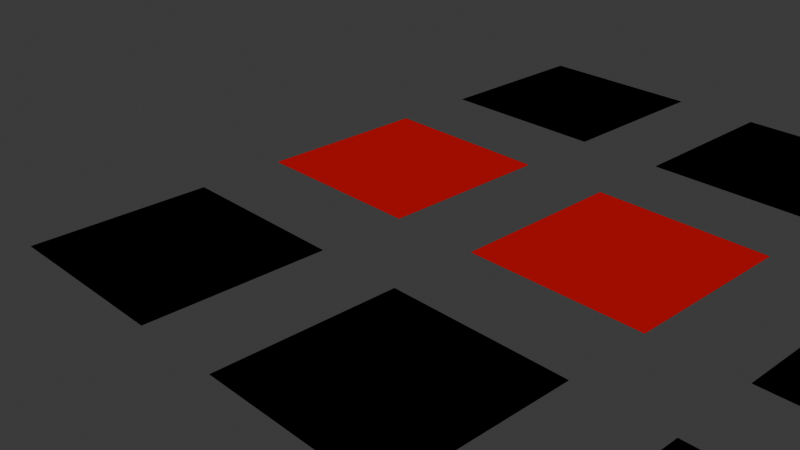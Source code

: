 # Source: open_shader_language.blend  (saved by Blender 4.4.32; exported with 4.5.12 LTS)
import bpy
from mathutils import Matrix  # noqa: F401  (used for matrix-valued properties, if any)

bpy.ops.wm.read_factory_settings(use_empty=True)
scene = bpy.context.scene
scene.name = 'Scene'

# ---- collections
col_collection = bpy.data.collections.new('Collection'); scene.collection.children.link(col_collection)

# ---- materials (node trees are filled in below, after node groups)
mat_material_009 = bpy.data.materials.new('Material.009')
mat_material_010 = bpy.data.materials.new('Material.010')
mat_material_012 = bpy.data.materials.new('Material.012')
mat_material_013 = bpy.data.materials.new('Material.013')
mat_material_007 = bpy.data.materials.new('Material.007')
mat_material_008 = bpy.data.materials.new('Material.008')
mat_material_003 = bpy.data.materials.new('Material.003')
mat_material_002 = bpy.data.materials.new('Material.002')
mat_material_001 = bpy.data.materials.new('Material.001')

# ---- material node trees
mat_material_009.use_nodes = True; mat_material_009.node_tree.nodes.clear()
_N = mat_material_009.node_tree.nodes; _L = mat_material_009.node_tree.links
n0 = _N.new('ShaderNodeOutputMaterial'); n0.name = 'Material Output'; n0.location = (297, 296)
n1 = _N.new('ShaderNodeScript'); n1.name = 'Script'; n1.location = (-219, 320)
n1.inputs[0].default_value = 360.0
n2 = _N.new('ShaderNodeBsdfDiffuse'); n2.name = 'Diffuse BSDF'; n2.location = (124, 297)
n3 = _N.new('ShaderNodeHueSaturation'); n3.name = 'Hue/Saturation/Value'; n3.location = (-54, 295)
n3.inputs[4].default_value = (0.8001, 0.0, 0.001253, 1.0)
_L.new(n3.outputs[0], n2.inputs[0])
_L.new(n2.outputs[0], n0.inputs[0])
_L.new(n1.outputs[0], n3.inputs[0])
n0.is_active_output = True
mat_material_010.use_nodes = True; mat_material_010.node_tree.nodes.clear()
_N = mat_material_010.node_tree.nodes; _L = mat_material_010.node_tree.links
n0 = _N.new('ShaderNodeOutputMaterial'); n0.name = 'Material Output'; n0.location = (297, 296)
n1 = _N.new('ShaderNodeScript'); n1.name = 'Script'; n1.location = (-240, 318)
n1.inputs[0].default_value = 0.1
n1.inputs[1].default_value = 0.1
n1.inputs[2].default_value = 0.1
n2 = _N.new('ShaderNodeBsdfDiffuse'); n2.name = 'Diffuse BSDF'; n2.location = (124, 297)
n3 = _N.new('ShaderNodeHueSaturation'); n3.name = 'Hue/Saturation/Value'; n3.location = (-54, 295)
n3.inputs[4].default_value = (0.8001, 0.0, 0.001253, 1.0)
_L.new(n3.outputs[0], n2.inputs[0])
_L.new(n2.outputs[0], n0.inputs[0])
_L.new(n1.outputs[0], n3.inputs[0])
n0.is_active_output = True
mat_material_012.use_nodes = True; mat_material_012.node_tree.nodes.clear()
_N = mat_material_012.node_tree.nodes; _L = mat_material_012.node_tree.links
n0 = _N.new('ShaderNodeOutputMaterial'); n0.name = 'Material Output'; n0.location = (297, 296)
n1 = _N.new('ShaderNodeScript'); n1.name = 'Script'; n1.location = (92, 327)
n1.inputs[0].default_value = (1.0, 0.0, 0.0, 1.0)
n1.inputs[1].default_value = (0.0, 0.0, 0.0, 1.0)
n1.inputs[2].default_value = (0.0, 0.0, 1.0)
_L.new(n1.outputs[0], n0.inputs[0])
n0.is_active_output = True
mat_material_013.use_nodes = True; mat_material_013.node_tree.nodes.clear()
_N = mat_material_013.node_tree.nodes; _L = mat_material_013.node_tree.links
n0 = _N.new('ShaderNodeOutputMaterial'); n0.name = 'Material Output'; n0.location = (297, 296)
n1 = _N.new('ShaderNodeScript'); n1.name = 'Script'; n1.location = (92, 327)
n1.inputs[0].default_value = 50.0
n1.inputs[1].default_value = 0.5
n1.inputs[2].default_value = -18.7
n1.inputs[3].default_value = 0.01
n1.inputs[4].default_value = 5
n1.inputs[5].default_value = (1.0, 1.0, 1.0, 1.0)
n1.inputs[6].default_value = (0.0, 0.4974, 0.1436, 1.0)
n1.inputs[7].default_value = (0.0, 0.03166, 0.01005, 1.0)
_L.new(n1.outputs[0], n0.inputs[0])
n0.is_active_output = True
mat_material_007.use_nodes = True; mat_material_007.node_tree.nodes.clear()
_N = mat_material_007.node_tree.nodes; _L = mat_material_007.node_tree.links
n0 = _N.new('ShaderNodeOutputMaterial'); n0.name = 'Material Output'; n0.location = (300, 300)
n1 = _N.new('ShaderNodeScript'); n1.name = 'Script'; n1.location = (96, 235)
n1.inputs[0].default_value = -7.9
n1.inputs[1].default_value = (0.0, 0.0, 0.0)
n1.inputs[2].default_value = 0.45
_L.new(n1.outputs[1], n0.inputs[0])
n0.is_active_output = True
mat_material_008.use_nodes = True; mat_material_008.node_tree.nodes.clear()
_N = mat_material_008.node_tree.nodes; _L = mat_material_008.node_tree.links
n0 = _N.new('ShaderNodeOutputMaterial'); n0.name = 'Material Output'; n0.location = (300, 300)
n1 = _N.new('ShaderNodeScript'); n1.name = 'Script'; n1.location = (96, 235)
n1.inputs[0].default_value = (0.0, 0.0, 0.0)
n1.inputs[1].default_value = -7.9
n1.inputs[2].default_value = (1.0, 0.0, 0.0, 1.0)
n1.inputs[3].default_value = (0.0, 1.0, 0.0, 1.0)
_L.new(n1.outputs[0], n0.inputs[0])
n0.is_active_output = True
mat_material_003.use_nodes = True; mat_material_003.node_tree.nodes.clear()
_N = mat_material_003.node_tree.nodes; _L = mat_material_003.node_tree.links
n0 = _N.new('ShaderNodeOutputMaterial'); n0.name = 'Material Output'; n0.location = (447, 300)
n1 = _N.new('ShaderNodeScript'); n1.name = 'Script'; n1.location = (219, 305)
n1.inputs[0].default_value = (0.0, 0.0, 0.0)
n1.inputs[1].default_value = -4.6
n1.inputs[2].default_value = 0.3
n1.inputs[3].default_value = 42
n1.inputs[4].default_value = 8
n1.inputs[5].default_value = 0.05
_L.new(n1.outputs[0], n0.inputs[0])
n0.is_active_output = True
mat_material_002.use_nodes = True; mat_material_002.node_tree.nodes.clear()
_N = mat_material_002.node_tree.nodes; _L = mat_material_002.node_tree.links
n0 = _N.new('ShaderNodeOutputMaterial'); n0.name = 'Material Output'; n0.location = (300, 300)
n1 = _N.new('ShaderNodeScript'); n1.name = 'Script'; n1.location = (87, 264)
n1.inputs[0].default_value = (0.935, 0.8832, 1.0, 1.0)
n1.inputs[1].default_value = 1.0
_L.new(n1.outputs[0], n0.inputs[0])
n0.is_active_output = True
mat_material_001.use_nodes = True; mat_material_001.node_tree.nodes.clear()
_N = mat_material_001.node_tree.nodes; _L = mat_material_001.node_tree.links
n0 = _N.new('ShaderNodeOutputMaterial'); n0.name = 'Material Output'; n0.location = (300, 300)
n1 = _N.new('ShaderNodeScript'); n1.name = 'Script'; n1.location = (87, 264)
n1.inputs[0].default_value = (0.137, 0.08477, 0.8008, 1.0)
_L.new(n1.outputs[0], n0.inputs[0])
n0.is_active_output = True

# ---- world
world_world = bpy.data.worlds.new('World'); scene.world = world_world
world_world.use_nodes = True; world_world.node_tree.nodes.clear()
_N = world_world.node_tree.nodes; _L = world_world.node_tree.links
n0 = _N.new('ShaderNodeOutputWorld'); n0.name = 'World Output'; n0.location = (300, 300)
n1 = _N.new('ShaderNodeBackground'); n1.name = 'Background'; n1.location = (10, 300)
n1.inputs[0].default_value = (0.05088, 0.05088, 0.05088, 1.0)
_L.new(n1.outputs[0], n0.inputs[0])
n0.is_active_output = True
world_world.color = (0.05088, 0.05088, 0.05088)
world_world.sun_shadow_jitter_overblur = 0.0

# ---- cameras
cam_camera = bpy.data.cameras.new('Camera')
cam_camera.clip_end = 100.0
cam_camera.ortho_scale = 7.314

# ---- lights
light_light = bpy.data.lights.new('Light', 'SUN')
light_light.angle = 0.1993
light_light.energy = 1.66
light_light.shadow_soft_size = 0.1
light_light.shadow_cascade_max_distance = 1000.0

# ---- meshes
me_plane = bpy.data.meshes.new('Plane')
me_plane.from_pydata([(-1.0, -1.0, 0.0), (1.0, -1.0, 0.0), (-1.0, 1.0, 0.0), (1.0, 1.0, 0.0)], [], [(0, 1, 3, 2)])
_uv = me_plane.uv_layers.new(name='UVMap')
_uv.uv.foreach_set('vector', [0.0, 0.0, 1.0, 0.0, 1.0, 1.0, 0.0, 1.0])
me_plane.materials.append(mat_material_009)
me_plane.update()
me_plane_001 = bpy.data.meshes.new('Plane.001')
me_plane_001.from_pydata([(-1.0, -1.0, 0.0), (1.0, -1.0, 0.0), (-1.0, 1.0, 0.0), (1.0, 1.0, 0.0)], [], [(0, 1, 3, 2)])
_uv = me_plane_001.uv_layers.new(name='UVMap')
_uv.uv.foreach_set('vector', [0.0, 0.0, 1.0, 0.0, 1.0, 1.0, 0.0, 1.0])
me_plane_001.materials.append(mat_material_010)
me_plane_001.update()
me_plane_003 = bpy.data.meshes.new('Plane.003')
me_plane_003.from_pydata([(-1.0, -1.0, 0.0), (1.0, -1.0, 0.0), (-1.0, 1.0, 0.0), (1.0, 1.0, 0.0)], [], [(0, 1, 3, 2)])
_uv = me_plane_003.uv_layers.new(name='UVMap')
_uv.uv.foreach_set('vector', [0.0, 0.0, 1.0, 0.0, 1.0, 1.0, 0.0, 1.0])
me_plane_003.materials.append(mat_material_012)
me_plane_003.update()
me_plane_004 = bpy.data.meshes.new('Plane.004')
me_plane_004.from_pydata([(-1.0, -1.0, 0.0), (1.0, -1.0, 0.0), (-1.0, 1.0, 0.0), (1.0, 1.0, 0.0)], [], [(0, 1, 3, 2)])
_uv = me_plane_004.uv_layers.new(name='UVMap')
_uv.uv.foreach_set('vector', [0.0, 0.0, 1.0, 0.0, 1.0, 1.0, 0.0, 1.0])
me_plane_004.materials.append(mat_material_013)
me_plane_004.update()
me_plane_005 = bpy.data.meshes.new('Plane.005')
me_plane_005.from_pydata([(-1.0, -1.0, 0.0), (1.0, -1.0, 0.0), (-1.0, 1.0, 0.0), (1.0, 1.0, 0.0)], [], [(0, 1, 3, 2)])
_uv = me_plane_005.uv_layers.new(name='UVMap')
_uv.uv.foreach_set('vector', [0.0, 0.0, 1.0, 0.0, 1.0, 1.0, 0.0, 1.0])
me_plane_005.materials.append(mat_material_007)
me_plane_005.update()
me_plane_006 = bpy.data.meshes.new('Plane.006')
me_plane_006.from_pydata([(-1.0, -1.0, 0.0), (1.0, -1.0, 0.0), (-1.0, 1.0, 0.0), (1.0, 1.0, 0.0)], [], [(0, 1, 3, 2)])
_uv = me_plane_006.uv_layers.new(name='UVMap')
_uv.uv.foreach_set('vector', [0.0, 0.0, 1.0, 0.0, 1.0, 1.0, 0.0, 1.0])
me_plane_006.materials.append(mat_material_008)
me_plane_006.update()
me_plane_007 = bpy.data.meshes.new('Plane.007')
me_plane_007.from_pydata([(-1.0, -1.0, 0.0), (1.0, -1.0, 0.0), (-1.0, 1.0, 0.0), (1.0, 1.0, 0.0)], [], [(0, 1, 3, 2)])
_uv = me_plane_007.uv_layers.new(name='UVMap')
_uv.uv.foreach_set('vector', [0.0, 0.0, 1.0, 0.0, 1.0, 1.0, 0.0, 1.0])
me_plane_007.materials.append(mat_material_003)
me_plane_007.update()
me_plane_008 = bpy.data.meshes.new('Plane.008')
me_plane_008.from_pydata([(-1.0, -1.0, 0.0), (1.0, -1.0, 0.0), (-1.0, 1.0, 0.0), (1.0, 1.0, 0.0)], [], [(0, 1, 3, 2)])
_uv = me_plane_008.uv_layers.new(name='UVMap')
_uv.uv.foreach_set('vector', [0.0, 0.0, 1.0, 0.0, 1.0, 1.0, 0.0, 1.0])
me_plane_008.materials.append(mat_material_002)
me_plane_008.update()
me_plane_009 = bpy.data.meshes.new('Plane.009')
me_plane_009.from_pydata([(-1.0, -1.0, 0.0), (1.0, -1.0, 0.0), (-1.0, 1.0, 0.0), (1.0, 1.0, 0.0)], [], [(0, 1, 3, 2)])
_uv = me_plane_009.uv_layers.new(name='UVMap')
_uv.uv.foreach_set('vector', [0.0, 0.0, 1.0, 0.0, 1.0, 1.0, 0.0, 1.0])
me_plane_009.materials.append(mat_material_001)
me_plane_009.update()

# ---- objects
ob_light = bpy.data.objects.new('Light', light_light)
ob_camera = bpy.data.objects.new('Camera', cam_camera)
ob_plane = bpy.data.objects.new('Plane', me_plane)
ob_plane_001 = bpy.data.objects.new('Plane.001', me_plane_001)
ob_plane_003 = bpy.data.objects.new('Plane.003', me_plane_003)
ob_plane_004 = bpy.data.objects.new('Plane.004', me_plane_004)
ob_plane_002 = bpy.data.objects.new('Plane.002', me_plane_005)
ob_plane_005 = bpy.data.objects.new('Plane.005', me_plane_006)
ob_plane_006 = bpy.data.objects.new('Plane.006', me_plane_007)
ob_plane_007 = bpy.data.objects.new('Plane.007', me_plane_008)
ob_plane_008 = bpy.data.objects.new('Plane.008', me_plane_009)

# ---- transforms, parenting, visibility, modifiers, constraints
ob_light.location = (-11.45, 1.005, 5.904)
ob_light.rotation_euler = (0.6503, 0.05522, 1.866)
ob_light.lock_rotations_4d = False
ob_light.empty_display_type = 'ARROWS'
ob_light.color = (0.0, 0.0, 0.0, 0.0)
ob_light.lineart.crease_threshold = 0.0
ob_camera.location = (7.359, -6.926, 4.958)
ob_camera.rotation_euler = (1.109, 0.0, 0.8149)
ob_camera.lock_rotations_4d = False
ob_camera.empty_display_type = 'ARROWS'
ob_camera.color = (0.0, 0.0, 0.0, 0.0)
ob_camera.display_type = 'WIRE'
ob_camera.lineart.crease_threshold = 0.0
ob_plane.location = (-1.0, 1.0, 0.0)
ob_plane_001.location = (2.0, 1.0, 0.0)
ob_plane_003.location = (2.0, -2.0, 0.0)
ob_plane_004.location = (-1.0, -2.0, 0.0)
ob_plane_002.location = (5.0, -2.0, 0.0)
ob_plane_005.location = (5.0, 1.0, 0.0)
ob_plane_006.location = (-1.0, 4.0, 0.0)
ob_plane_007.location = (2.0, 4.0, 0.0)
ob_plane_008.location = (5.0, 4.0, 0.0)

# ---- collection membership
col_collection.objects.link(ob_light)
col_collection.objects.link(ob_camera)
col_collection.objects.link(ob_plane)
col_collection.objects.link(ob_plane_001)
col_collection.objects.link(ob_plane_003)
col_collection.objects.link(ob_plane_004)
col_collection.objects.link(ob_plane_002)
col_collection.objects.link(ob_plane_005)
col_collection.objects.link(ob_plane_006)
col_collection.objects.link(ob_plane_007)
col_collection.objects.link(ob_plane_008)

# ---- scene / render settings (as saved in the file)
scene.camera = ob_camera
scene.frame_start = 1; scene.frame_end = 250; scene.frame_set(1)
scene.render.engine = 'CYCLES'
scene.cycles.shading_system = True
bpy.context.view_layer.update()

